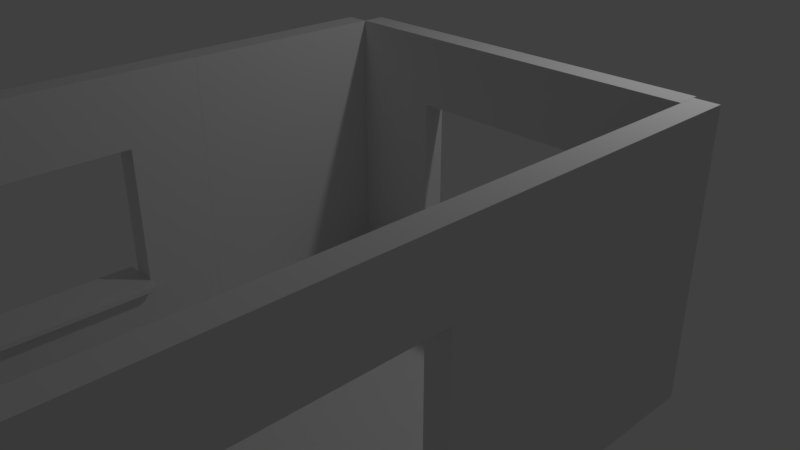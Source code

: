 # Source: House_Test.blend  (saved by Blender 2.78.0; exported with 4.5.12 LTS)
import bpy
from mathutils import Matrix  # noqa: F401  (used for matrix-valued properties, if any)

bpy.ops.wm.read_factory_settings(use_empty=True)
scene = bpy.context.scene
scene.name = 'Scene'

# ---- collections
col_collection_1 = bpy.data.collections.new('Collection 1'); scene.collection.children.link(col_collection_1)

# ---- world
world_world = bpy.data.worlds.new('World'); scene.world = world_world
world_world.color = (0.05088, 0.05088, 0.05088)
world_world.use_sun_shadow = False
world_world.sun_shadow_jitter_overblur = 0.0
world_world.cycles.sampling_method = 'MANUAL'

# ---- cameras
cam_camera = bpy.data.cameras.new('Camera')
cam_camera.clip_end = 100.0
cam_camera.lens = 35.0
cam_camera.sensor_width = 32.0
cam_camera.sensor_height = 18.0
cam_camera.ortho_scale = 7.314
cam_camera.dof.focus_distance = 0.0

# ---- lights
light_lamp = bpy.data.lights.new('Lamp', 'POINT')
light_lamp.transmission_factor = 0.0
light_lamp.cutoff_distance = 30.0
light_lamp.energy = 100.0
light_lamp.shadow_buffer_clip_start = 1.001
light_lamp.shadow_soft_size = 0.1
light_lamp.shadow_maximum_resolution = 0.006
light_lamp.use_absolute_resolution = True

# ---- meshes
me_cube_011 = bpy.data.meshes.new('Cube.011')
me_cube_011.from_pydata([(0.0, 0.0, 0.0), (0.0, 0.0, 2.0), (0.0, 2.0, 0.0), (0.0, 2.0, 2.0), (2.0, 0.0, 0.0), (2.0, 0.0, 2.0), (2.0, 2.0, 0.0), (2.0, 2.0, 2.0)], [], [(0, 1, 3, 2), (2, 3, 7, 6), (6, 7, 5, 4), (4, 5, 1, 0), (2, 6, 4, 0), (7, 3, 1, 5)])
me_cube_011.use_remesh_preserve_volume = False
me_cube_011.use_remesh_preserve_attributes = False
me_cube_011.use_mirror_vertex_groups = False
me_cube_011.update()
me_cube_010 = bpy.data.meshes.new('Cube.010')
me_cube_010.from_pydata([(0.0, 0.0, 0.0), (0.0, 0.0, 2.0), (0.0, 2.0, 0.0), (0.0, 2.0, 2.0), (2.0, 0.0, 0.0), (2.0, 0.0, 2.0), (2.0, 2.0, 0.0), (2.0, 2.0, 2.0)], [], [(0, 1, 3, 2), (2, 3, 7, 6), (6, 7, 5, 4), (4, 5, 1, 0), (2, 6, 4, 0), (7, 3, 1, 5)])
me_cube_010.use_remesh_preserve_volume = False
me_cube_010.use_remesh_preserve_attributes = False
me_cube_010.use_mirror_vertex_groups = False
me_cube_010.update()
me_cube_009 = bpy.data.meshes.new('Cube.009')
me_cube_009.from_pydata([(0.0, 0.0, 0.0), (0.0, 0.0, 2.0), (0.0, 2.0, 0.0), (0.0, 2.0, 2.0), (2.0, 0.0, 0.0), (2.0, 0.0, 2.0), (2.0, 2.0, 0.0), (2.0, 2.0, 2.0)], [], [(0, 1, 3, 2), (2, 3, 7, 6), (6, 7, 5, 4), (4, 5, 1, 0), (2, 6, 4, 0), (7, 3, 1, 5)])
me_cube_009.use_remesh_preserve_volume = False
me_cube_009.use_remesh_preserve_attributes = False
me_cube_009.use_mirror_vertex_groups = False
me_cube_009.update()
me_plane_015 = bpy.data.meshes.new('Plane.015')
me_plane_015.from_pydata([(-1.0, -1.0, 0.0), (1.0, -1.0, 0.0), (-1.0, 1.0, 0.0), (1.0, 1.0, 0.0), (-1.0, 1.0, 0.25), (-1.0, -1.0, 0.25), (1.0, -1.0, 0.25), (1.0, 1.0, 0.25)], [], [(0, 2, 3, 1), (5, 6, 7, 4), (3, 2, 4, 7), (0, 1, 6, 5), (1, 3, 7, 6), (2, 0, 5, 4)])
me_plane_015.use_remesh_preserve_volume = False
me_plane_015.use_remesh_preserve_attributes = False
me_plane_015.use_mirror_vertex_groups = False
me_plane_015.update()
me_plane_014 = bpy.data.meshes.new('Plane.014')
me_plane_014.from_pydata([(-1.0, -1.0, 0.0), (1.0, -1.0, 0.0), (-1.0, 1.0, 0.0), (1.0, 1.0, 0.0), (-1.0, 1.0, 0.25), (-1.0, -1.0, 0.25), (1.0, -1.0, 0.25), (1.0, 1.0, 0.25)], [], [(0, 2, 3, 1), (5, 6, 7, 4), (3, 2, 4, 7), (0, 1, 6, 5), (1, 3, 7, 6), (2, 0, 5, 4)])
me_plane_014.use_remesh_preserve_volume = False
me_plane_014.use_remesh_preserve_attributes = False
me_plane_014.use_mirror_vertex_groups = False
me_plane_014.update()
me_plane_013 = bpy.data.meshes.new('Plane.013')
me_plane_013.from_pydata([(-1.0, -1.0, 0.0), (1.0, -1.0, 0.0), (-1.0, 1.0, 0.0), (1.0, 1.0, 0.0), (-1.0, 1.0, 0.25), (-1.0, -1.0, 0.25), (1.0, -1.0, 0.25), (1.0, 1.0, 0.25)], [], [(0, 2, 3, 1), (5, 6, 7, 4), (3, 2, 4, 7), (0, 1, 6, 5), (1, 3, 7, 6), (2, 0, 5, 4)])
me_plane_013.use_remesh_preserve_volume = False
me_plane_013.use_remesh_preserve_attributes = False
me_plane_013.use_mirror_vertex_groups = False
me_plane_013.update()
me_plane_012 = bpy.data.meshes.new('Plane.012')
me_plane_012.from_pydata([(-1.0, -1.0, 0.0), (1.0, -1.0, 0.0), (-1.0, 1.0, 0.0), (1.0, 1.0, 0.0), (-1.0, 1.0, 0.25), (-1.0, -1.0, 0.25), (1.0, -1.0, 0.25), (1.0, 1.0, 0.25)], [], [(0, 2, 3, 1), (5, 6, 7, 4), (3, 2, 4, 7), (0, 1, 6, 5), (1, 3, 7, 6), (2, 0, 5, 4)])
me_plane_012.use_remesh_preserve_volume = False
me_plane_012.use_remesh_preserve_attributes = False
me_plane_012.use_mirror_vertex_groups = False
me_plane_012.update()
me_plane_011 = bpy.data.meshes.new('Plane.011')
me_plane_011.from_pydata([(-1.0, -1.0, 0.0), (1.0, -1.0, 0.0), (-1.0, 1.0, 0.0), (1.0, 1.0, 0.0), (-1.0, 1.0, 0.25), (-1.0, -1.0, 0.25), (1.0, -1.0, 0.25), (1.0, 1.0, 0.25)], [], [(0, 2, 3, 1), (5, 6, 7, 4), (3, 2, 4, 7), (0, 1, 6, 5), (1, 3, 7, 6), (2, 0, 5, 4)])
me_plane_011.use_remesh_preserve_volume = False
me_plane_011.use_remesh_preserve_attributes = False
me_plane_011.use_mirror_vertex_groups = False
me_plane_011.update()
me_plane_010 = bpy.data.meshes.new('Plane.010')
me_plane_010.from_pydata([(-1.0, -1.0, 0.0), (1.0, -1.0, 0.0), (-1.0, 1.0, 0.0), (1.0, 1.0, 0.0), (-1.0, 1.0, 0.25), (-1.0, -1.0, 0.25), (1.0, -1.0, 0.25), (1.0, 1.0, 0.25)], [], [(0, 2, 3, 1), (5, 6, 7, 4), (3, 2, 4, 7), (0, 1, 6, 5), (1, 3, 7, 6), (2, 0, 5, 4)])
me_plane_010.use_remesh_preserve_volume = False
me_plane_010.use_remesh_preserve_attributes = False
me_plane_010.use_mirror_vertex_groups = False
me_plane_010.update()
me_plane_009 = bpy.data.meshes.new('Plane.009')
me_plane_009.from_pydata([(-1.0, -1.0, 0.0), (1.0, -1.0, 0.0), (-1.0, 1.0, 0.0), (1.0, 1.0, 0.0), (-1.0, 1.0, 0.25), (-1.0, -1.0, 0.25), (1.0, -1.0, 0.25), (1.0, 1.0, 0.25)], [], [(0, 2, 3, 1), (5, 6, 7, 4), (3, 2, 4, 7), (0, 1, 6, 5), (1, 3, 7, 6), (2, 0, 5, 4)])
me_plane_009.use_remesh_preserve_volume = False
me_plane_009.use_remesh_preserve_attributes = False
me_plane_009.use_mirror_vertex_groups = False
me_plane_009.update()
me_vert_009 = bpy.data.meshes.new('Vert.009')
me_vert_009.from_pydata([(0.0, 0.0, 0.0), (3.0, 0.0, 0.0), (3.0, 4.0, 0.0), (0.0, 4.0, 0.0), (1.5, 0.0, 0.0), (3.0, 2.0, 0.0), (1.5, 4.0, 0.0), (0.0, 2.0, 0.0), (2.25, 0.0, 0.25), (2.25, 0.0, 0.0), (3.0, 3.0, 0.0), (0.75, 4.0, 0.0), (0.0, 1.0, 0.0), (0.75, 0.0, 0.0), (3.0, 1.0, 0.0), (2.25, 4.0, 0.0), (0.0, 3.0, 0.0), (2.25, 2.0, 0.0), (0.75, 3.0, -0.15), (1.5, 1.0, 0.0), (1.5, 3.0, 0.0), (0.75, 3.0, 0.0), (0.75, 1.0, 0.0), (2.25, 1.0, 0.0), (2.25, 3.0, 0.0), (3.0, 0.0, 0.25), (3.0, 3.0, 0.25), (3.0, 4.0, 0.25), (0.75, 4.0, 0.25), (0.0, 4.0, 0.25), (0.0, 1.0, 0.25), (0.0, 0.0, 0.25), (0.75, 0.0, 0.25), (1.5, 0.0, 0.25), (3.0, 1.0, 0.25), (3.0, 2.0, 0.25), (2.25, 4.0, 0.25), (1.5, 4.0, 0.25), (0.0, 3.0, 0.25), (0.0, 2.0, 0.25), (2.25, 2.0, 0.25), (1.5, 1.0, 0.25), (0.75, 2.0, 0.25), (1.5, 3.0, 0.25), (0.75, 3.0, 0.25), (0.75, 1.0, 0.25), (2.25, 1.0, 0.25), (2.25, 3.0, 0.25), (3.0, 3.05, 0.0), (0.0, 3.05, 0.0), (3.0, 3.05, 0.25), (1.5, 3.05, 0.0), (0.75, 3.05, 0.0), (2.25, 3.05, 0.0), (0.0, 3.05, 0.25), (1.5, 3.05, 0.25), (0.75, 3.05, 0.25), (2.25, 3.05, 0.25), (2.287, 0.0, 0.0), (2.287, 2.0, 0.0), (2.287, 4.0, 0.0), (2.287, 0.0, 0.25), (2.287, 1.0, 0.0), (2.287, 3.0, 0.0), (2.287, 2.0, 0.25), (2.287, 4.0, 0.25), (2.287, 1.0, 0.25), (2.287, 3.0, 0.25), (2.287, 3.05, 0.25), (2.287, 3.05, 0.0), (0.0, 0.95, 0.0), (0.0, 0.95, 0.25), (1.5, 0.95, 0.0), (3.0, 0.95, 0.0), (0.75, 0.95, 0.0), (2.25, 0.95, 0.0), (1.5, 0.95, 0.25), (3.0, 0.95, 0.25), (0.75, 0.95, 0.25), (2.25, 0.95, 0.25), (2.287, 0.95, 0.25), (2.287, 0.95, 0.0), (0.7125, 4.0, 0.0), (0.7125, 4.0, 0.25), (0.7125, 0.0, 0.0), (0.7125, 2.0, 0.0), (0.7125, 3.0, 0.0), (0.7125, 1.0, 0.0), (0.7125, 0.0, 0.25), (0.7125, 2.0, 0.25), (0.7125, 3.0, 0.25), (0.7125, 1.0, 0.25), (0.7125, 3.05, 0.25), (0.7125, 3.05, 0.0), (0.7125, 0.95, 0.25), (0.7125, 0.95, 0.0), (0.8, 3.0, 0.0), (0.8, 2.0, 0.0), (0.8, 1.0, 0.0), (0.8, 3.0, 0.25), (0.8, 2.0, 0.25), (0.8, 1.0, 0.25), (0.7125, 2.0, 0.0), (0.75, 2.0, 0.0), (0.7125, 3.0, 0.0), (0.75, 3.0, 0.0), (0.7125, 1.0, 0.0), (0.75, 1.0, 0.0), (0.8, 3.0, -0.025), (0.8, 1.0, -0.025), (0.75, 2.0, -0.15), (0.75, 1.0, -0.15), (0.8, 3.0, -0.15), (0.8, 2.0, -0.15), (0.8, 1.0, -0.15), (0.7125, 2.0, 0.25), (0.75, 2.0, 0.25), (0.7125, 3.0, 0.25), (0.75, 3.0, 0.25), (0.7125, 1.0, 0.25), (0.75, 1.0, 0.25), (0.75, 3.0, 0.4), (0.75, 2.0, 0.4), (0.75, 1.0, 0.4), (0.8, 1.0, 0.4), (0.8, 3.0, 0.4), (0.8, 2.0, 0.4), (0.7125, 2.0, -0.1), (0.75, 2.0, -0.1), (0.7125, 3.0, -0.1), (0.75, 3.0, -0.1), (0.7125, 1.0, -0.1), (0.75, 1.0, -0.1), (0.7125, 2.0, 0.35), (0.75, 2.0, 0.35), (0.7125, 3.0, 0.35), (0.75, 3.0, 0.35), (0.7125, 1.0, 0.35), (0.75, 1.0, 0.35)], [], [(69, 60, 2, 48), (62, 59, 5, 14), (90, 89, 115, 117), (52, 11, 6, 51), (56, 55, 37, 28), (22, 87, 106, 107), (93, 82, 11, 52), (74, 22, 19, 72), (95, 87, 22, 74), (87, 85, 102, 106), (81, 62, 14, 73), (72, 19, 23, 75), (66, 34, 35, 64), (59, 63, 10, 5), (68, 50, 27, 65), (51, 6, 15, 53), (92, 56, 28, 83), (78, 76, 41, 45), (94, 78, 45, 91), (89, 91, 119, 115), (80, 77, 34, 66), (76, 79, 46, 41), (64, 35, 26, 67), (55, 57, 36, 37), (60, 65, 27, 2), (19, 41, 46, 23), (21, 96, 108, 105), (4, 33, 32, 13), (49, 54, 29, 3), (9, 8, 33, 4), (5, 35, 34, 14), (23, 46, 40, 17), (10, 26, 35, 5), (22, 45, 41, 19), (6, 37, 36, 15), (11, 28, 37, 6), (7, 39, 38, 16), (24, 47, 43, 20), (58, 61, 8, 9), (12, 30, 39, 7), (17, 40, 47, 24), (48, 50, 26, 10), (84, 88, 31, 0), (101, 124, 123, 45), (20, 43, 44, 21), (82, 83, 28, 11), (73, 77, 25, 1), (70, 71, 30, 12), (2, 27, 50, 48), (16, 38, 54, 49), (43, 47, 57, 55), (90, 44, 56, 92), (20, 51, 53, 24), (67, 26, 50, 68), (86, 93, 52, 21), (44, 43, 55, 56), (21, 52, 51, 20), (63, 69, 48, 10), (24, 53, 69, 63), (47, 67, 68, 57), (1, 25, 61, 58), (15, 36, 65, 60), (40, 64, 67, 47), (79, 80, 66, 46), (57, 68, 65, 36), (17, 24, 63, 59), (46, 66, 64, 40), (75, 23, 62, 81), (23, 17, 59, 62), (53, 15, 60, 69), (9, 75, 81, 58), (8, 61, 80, 79), (0, 31, 71, 70), (14, 34, 77, 73), (33, 8, 79, 76), (61, 25, 77, 80), (88, 32, 78, 94), (32, 33, 76, 78), (4, 72, 75, 9), (58, 81, 73, 1), (84, 95, 74, 13), (13, 74, 72, 4), (0, 70, 95, 84), (31, 88, 94, 71), (16, 49, 93, 86), (38, 90, 92, 54), (3, 29, 83, 82), (13, 32, 88, 84), (30, 91, 89, 39), (71, 94, 91, 30), (54, 92, 83, 29), (12, 7, 85, 87), (70, 12, 87, 95), (49, 3, 82, 93), (7, 16, 86, 85), (39, 89, 90, 38), (96, 99, 100, 97), (97, 100, 101, 98), (21, 44, 99, 96), (44, 121, 125, 99), (45, 22, 98, 101), (107, 106, 131, 132), (106, 102, 127, 131), (109, 107, 111, 114), (103, 105, 18, 110), (98, 22, 107, 109), (109, 114, 113, 97, 98), (86, 21, 105, 104), (85, 86, 104, 102), (110, 18, 112, 113), (111, 110, 113, 114), (105, 108, 112, 18), (107, 103, 110, 111), (100, 126, 124, 101), (42, 44, 118, 116), (97, 113, 112, 108, 96), (45, 123, 122, 42), (100, 99, 125, 126), (119, 120, 138, 137), (115, 119, 137, 133), (122, 123, 124, 126), (121, 122, 126, 125), (45, 42, 116, 120), (44, 90, 117, 118), (91, 45, 120, 119), (42, 122, 121, 44), (127, 129, 130, 128), (131, 127, 128, 132), (104, 105, 130, 129), (102, 104, 129, 127), (103, 107, 132, 128), (105, 103, 128, 130), (133, 134, 136, 135), (137, 138, 134, 133), (118, 117, 135, 136), (117, 115, 133, 135), (120, 116, 134, 138), (116, 118, 136, 134)])
me_vert_009.use_remesh_preserve_volume = False
me_vert_009.use_remesh_preserve_attributes = False
me_vert_009.use_mirror_vertex_groups = False
me_vert_009.update()
me_vert_008 = bpy.data.meshes.new('Vert.008')
me_vert_008.from_pydata([(0.0, 0.0, 0.0), (3.0, 0.0, 0.0), (3.0, 4.0, 0.0), (0.0, 4.0, 0.0), (1.5, 0.0, 0.0), (3.0, 2.0, 0.0), (1.5, 4.0, 0.0), (0.0, 2.0, 0.0), (2.25, 0.0, 0.25), (2.25, 0.0, 0.0), (3.0, 3.0, 0.0), (0.75, 4.0, 0.0), (0.0, 1.0, 0.0), (0.75, 0.0, 0.0), (3.0, 1.0, 0.0), (2.25, 4.0, 0.0), (0.0, 3.0, 0.0), (2.25, 2.0, 0.0), (0.75, 3.0, -0.15), (1.5, 1.0, 0.0), (1.5, 3.0, 0.0), (0.75, 3.0, 0.0), (0.75, 1.0, 0.0), (2.25, 1.0, 0.0), (2.25, 3.0, 0.0), (3.0, 0.0, 0.25), (3.0, 3.0, 0.25), (3.0, 4.0, 0.25), (0.75, 4.0, 0.25), (0.0, 4.0, 0.25), (0.0, 1.0, 0.25), (0.0, 0.0, 0.25), (0.75, 0.0, 0.25), (1.5, 0.0, 0.25), (3.0, 1.0, 0.25), (3.0, 2.0, 0.25), (2.25, 4.0, 0.25), (1.5, 4.0, 0.25), (0.0, 3.0, 0.25), (0.0, 2.0, 0.25), (2.25, 2.0, 0.25), (1.5, 1.0, 0.25), (0.75, 2.0, 0.25), (1.5, 3.0, 0.25), (0.75, 3.0, 0.25), (0.75, 1.0, 0.25), (2.25, 1.0, 0.25), (2.25, 3.0, 0.25), (3.0, 3.05, 0.0), (0.0, 3.05, 0.0), (3.0, 3.05, 0.25), (1.5, 3.05, 0.0), (0.75, 3.05, 0.0), (2.25, 3.05, 0.0), (0.0, 3.05, 0.25), (1.5, 3.05, 0.25), (0.75, 3.05, 0.25), (2.25, 3.05, 0.25), (2.287, 0.0, 0.0), (2.287, 2.0, 0.0), (2.287, 4.0, 0.0), (2.287, 0.0, 0.25), (2.287, 1.0, 0.0), (2.287, 3.0, 0.0), (2.287, 2.0, 0.25), (2.287, 4.0, 0.25), (2.287, 1.0, 0.25), (2.287, 3.0, 0.25), (2.287, 3.05, 0.25), (2.287, 3.05, 0.0), (0.0, 0.95, 0.0), (0.0, 0.95, 0.25), (1.5, 0.95, 0.0), (3.0, 0.95, 0.0), (0.75, 0.95, 0.0), (2.25, 0.95, 0.0), (1.5, 0.95, 0.25), (3.0, 0.95, 0.25), (0.75, 0.95, 0.25), (2.25, 0.95, 0.25), (2.287, 0.95, 0.25), (2.287, 0.95, 0.0), (0.7125, 4.0, 0.0), (0.7125, 4.0, 0.25), (0.7125, 0.0, 0.0), (0.7125, 2.0, 0.0), (0.7125, 3.0, 0.0), (0.7125, 1.0, 0.0), (0.7125, 0.0, 0.25), (0.7125, 2.0, 0.25), (0.7125, 3.0, 0.25), (0.7125, 1.0, 0.25), (0.7125, 3.05, 0.25), (0.7125, 3.05, 0.0), (0.7125, 0.95, 0.25), (0.7125, 0.95, 0.0), (0.8, 3.0, 0.0), (0.8, 2.0, 0.0), (0.8, 1.0, 0.0), (0.8, 3.0, 0.25), (0.8, 2.0, 0.25), (0.8, 1.0, 0.25), (0.7125, 2.0, 0.0), (0.75, 2.0, 0.0), (0.7125, 3.0, 0.0), (0.75, 3.0, 0.0), (0.7125, 1.0, 0.0), (0.75, 1.0, 0.0), (0.8, 3.0, -0.025), (0.8, 1.0, -0.025), (0.75, 2.0, -0.15), (0.75, 1.0, -0.15), (0.8, 3.0, -0.15), (0.8, 2.0, -0.15), (0.8, 1.0, -0.15), (0.7125, 2.0, 0.25), (0.75, 2.0, 0.25), (0.7125, 3.0, 0.25), (0.75, 3.0, 0.25), (0.7125, 1.0, 0.25), (0.75, 1.0, 0.25), (0.75, 3.0, 0.4), (0.75, 2.0, 0.4), (0.75, 1.0, 0.4), (0.8, 1.0, 0.4), (0.8, 3.0, 0.4), (0.8, 2.0, 0.4), (0.7125, 2.0, -0.1), (0.75, 2.0, -0.1), (0.7125, 3.0, -0.1), (0.75, 3.0, -0.1), (0.7125, 1.0, -0.1), (0.75, 1.0, -0.1), (0.7125, 2.0, 0.35), (0.75, 2.0, 0.35), (0.7125, 3.0, 0.35), (0.75, 3.0, 0.35), (0.7125, 1.0, 0.35), (0.75, 1.0, 0.35)], [], [(69, 60, 2, 48), (62, 59, 5, 14), (90, 89, 115, 117), (52, 11, 6, 51), (56, 55, 37, 28), (22, 87, 106, 107), (93, 82, 11, 52), (74, 22, 19, 72), (95, 87, 22, 74), (87, 85, 102, 106), (81, 62, 14, 73), (72, 19, 23, 75), (66, 34, 35, 64), (59, 63, 10, 5), (68, 50, 27, 65), (51, 6, 15, 53), (92, 56, 28, 83), (78, 76, 41, 45), (94, 78, 45, 91), (89, 91, 119, 115), (80, 77, 34, 66), (76, 79, 46, 41), (64, 35, 26, 67), (55, 57, 36, 37), (60, 65, 27, 2), (19, 41, 46, 23), (21, 96, 108, 105), (4, 33, 32, 13), (49, 54, 29, 3), (9, 8, 33, 4), (5, 35, 34, 14), (23, 46, 40, 17), (10, 26, 35, 5), (22, 45, 41, 19), (6, 37, 36, 15), (11, 28, 37, 6), (7, 39, 38, 16), (24, 47, 43, 20), (58, 61, 8, 9), (12, 30, 39, 7), (17, 40, 47, 24), (48, 50, 26, 10), (84, 88, 31, 0), (101, 124, 123, 45), (20, 43, 44, 21), (82, 83, 28, 11), (73, 77, 25, 1), (70, 71, 30, 12), (2, 27, 50, 48), (16, 38, 54, 49), (43, 47, 57, 55), (90, 44, 56, 92), (20, 51, 53, 24), (67, 26, 50, 68), (86, 93, 52, 21), (44, 43, 55, 56), (21, 52, 51, 20), (63, 69, 48, 10), (24, 53, 69, 63), (47, 67, 68, 57), (1, 25, 61, 58), (15, 36, 65, 60), (40, 64, 67, 47), (79, 80, 66, 46), (57, 68, 65, 36), (17, 24, 63, 59), (46, 66, 64, 40), (75, 23, 62, 81), (23, 17, 59, 62), (53, 15, 60, 69), (9, 75, 81, 58), (8, 61, 80, 79), (0, 31, 71, 70), (14, 34, 77, 73), (33, 8, 79, 76), (61, 25, 77, 80), (88, 32, 78, 94), (32, 33, 76, 78), (4, 72, 75, 9), (58, 81, 73, 1), (84, 95, 74, 13), (13, 74, 72, 4), (0, 70, 95, 84), (31, 88, 94, 71), (16, 49, 93, 86), (38, 90, 92, 54), (3, 29, 83, 82), (13, 32, 88, 84), (30, 91, 89, 39), (71, 94, 91, 30), (54, 92, 83, 29), (12, 7, 85, 87), (70, 12, 87, 95), (49, 3, 82, 93), (7, 16, 86, 85), (39, 89, 90, 38), (96, 99, 100, 97), (97, 100, 101, 98), (21, 44, 99, 96), (44, 121, 125, 99), (45, 22, 98, 101), (107, 106, 131, 132), (106, 102, 127, 131), (109, 107, 111, 114), (103, 105, 18, 110), (98, 22, 107, 109), (109, 114, 113, 97, 98), (86, 21, 105, 104), (85, 86, 104, 102), (110, 18, 112, 113), (111, 110, 113, 114), (105, 108, 112, 18), (107, 103, 110, 111), (100, 126, 124, 101), (42, 44, 118, 116), (97, 113, 112, 108, 96), (45, 123, 122, 42), (100, 99, 125, 126), (119, 120, 138, 137), (115, 119, 137, 133), (122, 123, 124, 126), (121, 122, 126, 125), (45, 42, 116, 120), (44, 90, 117, 118), (91, 45, 120, 119), (42, 122, 121, 44), (127, 129, 130, 128), (131, 127, 128, 132), (104, 105, 130, 129), (102, 104, 129, 127), (103, 107, 132, 128), (105, 103, 128, 130), (133, 134, 136, 135), (137, 138, 134, 133), (118, 117, 135, 136), (117, 115, 133, 135), (120, 116, 134, 138), (116, 118, 136, 134)])
me_vert_008.use_remesh_preserve_volume = False
me_vert_008.use_remesh_preserve_attributes = False
me_vert_008.use_mirror_vertex_groups = False
me_vert_008.update()
me_cube_008 = bpy.data.meshes.new('Cube.008')
me_cube_008.from_pydata([(0.0, 0.0, 0.0), (0.0, 0.0, 2.0), (0.0, 2.0, 0.0), (0.0, 2.0, 2.0), (2.0, 0.0, 0.0), (2.0, 0.0, 2.0), (2.0, 2.0, 0.0), (2.0, 2.0, 2.0)], [], [(0, 1, 3, 2), (2, 3, 7, 6), (6, 7, 5, 4), (4, 5, 1, 0), (2, 6, 4, 0), (7, 3, 1, 5)])
me_cube_008.use_remesh_preserve_volume = False
me_cube_008.use_remesh_preserve_attributes = False
me_cube_008.use_mirror_vertex_groups = False
me_cube_008.update()
me_vert_006 = bpy.data.meshes.new('Vert.006')
me_vert_006.from_pydata([(0.0, 0.0, 0.0), (3.0, 0.0, 0.0), (3.0, 4.0, 0.0), (0.0, 4.0, 0.0), (1.5, 0.0, 0.0), (3.0, 2.0, 0.0), (1.5, 4.0, 0.0), (0.0, 2.0, 0.0), (2.25, 0.0, 0.25), (2.25, 0.0, 0.0), (3.0, 3.0, 0.0), (0.75, 4.0, 0.0), (0.0, 1.0, 0.0), (0.75, 0.0, 0.0), (3.0, 1.0, 0.0), (2.25, 4.0, 0.0), (0.0, 3.0, 0.0), (2.25, 2.0, 0.0), (0.75, 3.0, -0.15), (1.5, 1.0, 0.0), (1.5, 3.0, 0.0), (0.75, 3.0, 0.0), (0.75, 1.0, 0.0), (2.25, 1.0, 0.0), (2.25, 3.0, 0.0), (3.0, 0.0, 0.25), (3.0, 3.0, 0.25), (3.0, 4.0, 0.25), (0.75, 4.0, 0.25), (0.0, 4.0, 0.25), (0.0, 1.0, 0.25), (0.0, 0.0, 0.25), (0.75, 0.0, 0.25), (1.5, 0.0, 0.25), (3.0, 1.0, 0.25), (3.0, 2.0, 0.25), (2.25, 4.0, 0.25), (1.5, 4.0, 0.25), (0.0, 3.0, 0.25), (0.0, 2.0, 0.25), (2.25, 2.0, 0.25), (1.5, 1.0, 0.25), (0.75, 2.0, 0.25), (1.5, 3.0, 0.25), (0.75, 3.0, 0.25), (0.75, 1.0, 0.25), (2.25, 1.0, 0.25), (2.25, 3.0, 0.25), (3.0, 3.05, 0.0), (0.0, 3.05, 0.0), (3.0, 3.05, 0.25), (1.5, 3.05, 0.0), (0.75, 3.05, 0.0), (2.25, 3.05, 0.0), (0.0, 3.05, 0.25), (1.5, 3.05, 0.25), (0.75, 3.05, 0.25), (2.25, 3.05, 0.25), (2.287, 0.0, 0.0), (2.287, 2.0, 0.0), (2.287, 4.0, 0.0), (2.287, 0.0, 0.25), (2.287, 1.0, 0.0), (2.287, 3.0, 0.0), (2.287, 2.0, 0.25), (2.287, 4.0, 0.25), (2.287, 1.0, 0.25), (2.287, 3.0, 0.25), (2.287, 3.05, 0.25), (2.287, 3.05, 0.0), (0.0, 0.95, 0.0), (0.0, 0.95, 0.25), (1.5, 0.95, 0.0), (3.0, 0.95, 0.0), (0.75, 0.95, 0.0), (2.25, 0.95, 0.0), (1.5, 0.95, 0.25), (3.0, 0.95, 0.25), (0.75, 0.95, 0.25), (2.25, 0.95, 0.25), (2.287, 0.95, 0.25), (2.287, 0.95, 0.0), (0.7125, 4.0, 0.0), (0.7125, 4.0, 0.25), (0.7125, 0.0, 0.0), (0.7125, 2.0, 0.0), (0.7125, 3.0, 0.0), (0.7125, 1.0, 0.0), (0.7125, 0.0, 0.25), (0.7125, 2.0, 0.25), (0.7125, 3.0, 0.25), (0.7125, 1.0, 0.25), (0.7125, 3.05, 0.25), (0.7125, 3.05, 0.0), (0.7125, 0.95, 0.25), (0.7125, 0.95, 0.0), (0.8, 3.0, 0.0), (0.8, 2.0, 0.0), (0.8, 1.0, 0.0), (0.8, 3.0, 0.25), (0.8, 2.0, 0.25), (0.8, 1.0, 0.25), (0.7125, 2.0, 0.0), (0.75, 2.0, 0.0), (0.7125, 3.0, 0.0), (0.75, 3.0, 0.0), (0.7125, 1.0, 0.0), (0.75, 1.0, 0.0), (0.8, 3.0, -0.025), (0.8, 1.0, -0.025), (0.75, 2.0, -0.15), (0.75, 1.0, -0.15), (0.8, 3.0, -0.15), (0.8, 2.0, -0.15), (0.8, 1.0, -0.15), (0.7125, 2.0, 0.25), (0.75, 2.0, 0.25), (0.7125, 3.0, 0.25), (0.75, 3.0, 0.25), (0.7125, 1.0, 0.25), (0.75, 1.0, 0.25), (0.75, 3.0, 0.4), (0.75, 2.0, 0.4), (0.75, 1.0, 0.4), (0.8, 1.0, 0.4), (0.8, 3.0, 0.4), (0.8, 2.0, 0.4), (0.7125, 2.0, -0.1), (0.75, 2.0, -0.1), (0.7125, 3.0, -0.1), (0.75, 3.0, -0.1), (0.7125, 1.0, -0.1), (0.75, 1.0, -0.1), (0.7125, 2.0, 0.35), (0.75, 2.0, 0.35), (0.7125, 3.0, 0.35), (0.75, 3.0, 0.35), (0.7125, 1.0, 0.35), (0.75, 1.0, 0.35)], [], [(69, 60, 2, 48), (62, 59, 5, 14), (90, 89, 115, 117), (52, 11, 6, 51), (56, 55, 37, 28), (22, 87, 106, 107), (93, 82, 11, 52), (74, 22, 19, 72), (95, 87, 22, 74), (87, 85, 102, 106), (81, 62, 14, 73), (72, 19, 23, 75), (66, 34, 35, 64), (59, 63, 10, 5), (68, 50, 27, 65), (51, 6, 15, 53), (92, 56, 28, 83), (78, 76, 41, 45), (94, 78, 45, 91), (89, 91, 119, 115), (80, 77, 34, 66), (76, 79, 46, 41), (64, 35, 26, 67), (55, 57, 36, 37), (60, 65, 27, 2), (19, 41, 46, 23), (21, 96, 108, 105), (4, 33, 32, 13), (49, 54, 29, 3), (9, 8, 33, 4), (5, 35, 34, 14), (23, 46, 40, 17), (10, 26, 35, 5), (22, 45, 41, 19), (6, 37, 36, 15), (11, 28, 37, 6), (7, 39, 38, 16), (24, 47, 43, 20), (58, 61, 8, 9), (12, 30, 39, 7), (17, 40, 47, 24), (48, 50, 26, 10), (84, 88, 31, 0), (101, 124, 123, 45), (20, 43, 44, 21), (82, 83, 28, 11), (73, 77, 25, 1), (70, 71, 30, 12), (2, 27, 50, 48), (16, 38, 54, 49), (43, 47, 57, 55), (90, 44, 56, 92), (20, 51, 53, 24), (67, 26, 50, 68), (86, 93, 52, 21), (44, 43, 55, 56), (21, 52, 51, 20), (63, 69, 48, 10), (24, 53, 69, 63), (47, 67, 68, 57), (1, 25, 61, 58), (15, 36, 65, 60), (40, 64, 67, 47), (79, 80, 66, 46), (57, 68, 65, 36), (17, 24, 63, 59), (46, 66, 64, 40), (75, 23, 62, 81), (23, 17, 59, 62), (53, 15, 60, 69), (9, 75, 81, 58), (8, 61, 80, 79), (0, 31, 71, 70), (14, 34, 77, 73), (33, 8, 79, 76), (61, 25, 77, 80), (88, 32, 78, 94), (32, 33, 76, 78), (4, 72, 75, 9), (58, 81, 73, 1), (84, 95, 74, 13), (13, 74, 72, 4), (0, 70, 95, 84), (31, 88, 94, 71), (16, 49, 93, 86), (38, 90, 92, 54), (3, 29, 83, 82), (13, 32, 88, 84), (30, 91, 89, 39), (71, 94, 91, 30), (54, 92, 83, 29), (12, 7, 85, 87), (70, 12, 87, 95), (49, 3, 82, 93), (7, 16, 86, 85), (39, 89, 90, 38), (96, 99, 100, 97), (97, 100, 101, 98), (21, 44, 99, 96), (44, 121, 125, 99), (45, 22, 98, 101), (107, 106, 131, 132), (106, 102, 127, 131), (109, 107, 111, 114), (103, 105, 18, 110), (98, 22, 107, 109), (109, 114, 113, 97, 98), (86, 21, 105, 104), (85, 86, 104, 102), (110, 18, 112, 113), (111, 110, 113, 114), (105, 108, 112, 18), (107, 103, 110, 111), (100, 126, 124, 101), (42, 44, 118, 116), (97, 113, 112, 108, 96), (45, 123, 122, 42), (100, 99, 125, 126), (119, 120, 138, 137), (115, 119, 137, 133), (122, 123, 124, 126), (121, 122, 126, 125), (45, 42, 116, 120), (44, 90, 117, 118), (91, 45, 120, 119), (42, 122, 121, 44), (127, 129, 130, 128), (131, 127, 128, 132), (104, 105, 130, 129), (102, 104, 129, 127), (103, 107, 132, 128), (105, 103, 128, 130), (133, 134, 136, 135), (137, 138, 134, 133), (118, 117, 135, 136), (117, 115, 133, 135), (120, 116, 134, 138), (116, 118, 136, 134)])
me_vert_006.use_remesh_preserve_volume = False
me_vert_006.use_remesh_preserve_attributes = False
me_vert_006.use_mirror_vertex_groups = False
me_vert_006.update()
me_vert_007 = bpy.data.meshes.new('Vert.007')
me_vert_007.from_pydata([(0.0, 0.0, 0.0), (0.0, 1.0, 0.0), (2.0, 1.0, 0.0), (2.0, 2.0, 0.0), (0.0, 2.0, 0.0), (0.0, 4.0, 0.0), (3.0, 4.0, 0.0), (3.0, 0.0, 0.0), (0.0, 0.0, 0.25), (0.0, 1.0, 0.25), (2.0, 1.0, 0.25), (2.0, 2.0, 0.25), (0.0, 2.0, 0.25), (0.0, 4.0, 0.25), (3.0, 4.0, 0.25), (3.0, 0.0, 0.25)], [], [(0, 1, 2, 3, 4, 5, 6, 7), (8, 15, 14, 13, 12, 11, 10, 9), (1, 0, 8, 9), (0, 7, 15, 8), (6, 5, 13, 14), (4, 3, 11, 12), (2, 1, 9, 10), (7, 6, 14, 15), (5, 4, 12, 13), (3, 2, 10, 11)])
me_vert_007.use_remesh_preserve_volume = False
me_vert_007.use_remesh_preserve_attributes = False
me_vert_007.use_mirror_vertex_groups = False
me_vert_007.update()
me_plane_008 = bpy.data.meshes.new('Plane.008')
me_plane_008.from_pydata([(-1.0, -1.0, 0.0), (1.0, -1.0, 0.0), (-1.0, 1.0, 0.0), (1.0, 1.0, 0.0), (-1.0, 1.0, 0.25), (-1.0, -1.0, 0.25), (1.0, -1.0, 0.25), (1.0, 1.0, 0.25)], [], [(0, 2, 3, 1), (5, 6, 7, 4), (3, 2, 4, 7), (0, 1, 6, 5), (1, 3, 7, 6), (2, 0, 5, 4)])
me_plane_008.use_remesh_preserve_volume = False
me_plane_008.use_remesh_preserve_attributes = False
me_plane_008.use_mirror_vertex_groups = False
me_plane_008.update()

# ---- objects
ob_corner_piece_003 = bpy.data.objects.new('Corner Piece.003', me_cube_011)
ob_corner_piece_002 = bpy.data.objects.new('Corner Piece.002', me_cube_010)
ob_corner_piece_001 = bpy.data.objects.new('Corner Piece.001', me_cube_009)
ob_sm_square_2x2x0_006 = bpy.data.objects.new('SM_Square_2x2x0.006', me_plane_015)
ob_sm_square_2x2x0_005 = bpy.data.objects.new('SM_Square_2x2x0.005', me_plane_014)
ob_sm_square_2x2x0_004 = bpy.data.objects.new('SM_Square_2x2x0.004', me_plane_013)
ob_sm_square_2x2x0_003 = bpy.data.objects.new('SM_Square_2x2x0.003', me_plane_012)
ob_sm_square_2x2x0_002 = bpy.data.objects.new('SM_Square_2x2x0.002', me_plane_011)
ob_sm_square_2x2x0_001 = bpy.data.objects.new('SM_Square_2x2x0.001', me_plane_010)
ob_sm_square_2x2x0_000 = bpy.data.objects.new('SM_Square_2x2x0.000', me_plane_009)
ob_sm_wall_window_detail_4x3x0_001 = bpy.data.objects.new('SM_Wall_Window_Detail_4x3x0.001', me_vert_009)
ob_sm_wall_window_detail_4x3x0_000 = bpy.data.objects.new('SM_Wall_Window_Detail_4x3x0.000', me_vert_008)
ob_room_test = bpy.data.objects.new('Room Test', None)
ob_lamp = bpy.data.objects.new('Lamp', light_lamp)
ob_camera = bpy.data.objects.new('Camera', cam_camera)
ob_corner_piece = bpy.data.objects.new('Corner Piece', me_cube_008)
ob_sm_wall_window_detail_4x3x0_25 = bpy.data.objects.new('SM_Wall_Window_Detail_4x3x0.25', me_vert_006)
ob_sm_wall_door_4x3x0_25 = bpy.data.objects.new('SM_Wall_Door_4x3x0.25', me_vert_007)
ob_sm_square_2x2x0_25 = bpy.data.objects.new('SM_Square_2x2x0.25', me_plane_008)

# ---- transforms, parenting, visibility, modifiers, constraints
ob_corner_piece_003.location = (2.623e-07, -6.0, 0.0)
ob_corner_piece_003.rotation_euler = (0.0, -0.0, 3.142)
ob_corner_piece_003.scale = (0.125, 1.1, 1.5)
ob_corner_piece_003.lineart.crease_threshold = 0.0
ob_corner_piece_002.location = (-2.623e-07, 0.0, 0.0)
ob_corner_piece_002.rotation_euler = (0.0, -0.0, 3.142)
ob_corner_piece_002.scale = (0.125, 1.1, 1.5)
ob_corner_piece_002.lineart.crease_threshold = 0.0
ob_corner_piece_001.location = (4.0, -8.0, 0.0)
ob_corner_piece_001.scale = (0.125, 1.1, 1.5)
ob_corner_piece_001.lineart.crease_threshold = 0.0
ob_sm_square_2x2x0_006.location = (1.0, -7.0, -0.25)
ob_sm_square_2x2x0_006.lineart.crease_threshold = 0.0
ob_sm_square_2x2x0_005.location = (3.0, -7.0, -0.25)
ob_sm_square_2x2x0_005.lineart.crease_threshold = 0.0
ob_sm_square_2x2x0_004.location = (3.0, -5.0, -0.25)
ob_sm_square_2x2x0_004.lineart.crease_threshold = 0.0
ob_sm_square_2x2x0_003.location = (1.0, -5.0, -0.25)
ob_sm_square_2x2x0_003.lineart.crease_threshold = 0.0
ob_sm_square_2x2x0_002.location = (1.0, -3.0, -0.25)
ob_sm_square_2x2x0_002.lineart.crease_threshold = 0.0
ob_sm_square_2x2x0_001.location = (3.0, -3.0, -0.25)
ob_sm_square_2x2x0_001.lineart.crease_threshold = 0.0
ob_sm_square_2x2x0_000.location = (3.0, -1.0, -0.25)
ob_sm_square_2x2x0_000.lineart.crease_threshold = 0.0
ob_sm_wall_window_detail_4x3x0_001.location = (4.0, -2.0, 0.0)
ob_sm_wall_window_detail_4x3x0_001.rotation_euler = (3.142, -1.571, 0.0)
ob_sm_wall_window_detail_4x3x0_001.lineart.crease_threshold = 0.0
ob_sm_wall_window_detail_4x3x0_000.location = (0.0, -6.0, 0.0)
ob_sm_wall_window_detail_4x3x0_000.rotation_euler = (-0.0, -1.571, 0.0)
ob_sm_wall_window_detail_4x3x0_000.lineart.crease_threshold = 0.0
ob_room_test.location = (0.0, 0.0, 0.0)
ob_room_test.empty_image_offset = (0.0, 0.0)
ob_room_test.lineart.crease_threshold = 0.0
ob_lamp.location = (4.076, 1.005, 5.904)
ob_lamp.rotation_euler = (0.6503, 0.05522, 1.866)
ob_lamp.lock_rotations_4d = False
ob_lamp.empty_display_type = 'ARROWS'
ob_lamp.color = (0.0, 0.0, 0.0, 0.0)
ob_lamp.lineart.crease_threshold = 0.0
ob_camera.location = (7.481, -6.508, 5.344)
ob_camera.rotation_euler = (1.109, 0.0, 0.8149)
ob_camera.lock_rotations_4d = False
ob_camera.empty_display_type = 'ARROWS'
ob_camera.color = (0.0, 0.0, 0.0, 0.0)
ob_camera.display_type = 'WIRE'
ob_camera.lineart.crease_threshold = 0.0
ob_corner_piece.location = (4.0, -2.0, 0.0)
ob_corner_piece.scale = (0.125, 1.1, 1.5)
ob_corner_piece.lineart.crease_threshold = 0.0
ob_sm_wall_window_detail_4x3x0_25.location = (0.0, 0.0, 0.0)
ob_sm_wall_window_detail_4x3x0_25.rotation_euler = (-1.571, -1.571, 0.0)
ob_sm_wall_window_detail_4x3x0_25.lineart.crease_threshold = 0.0
ob_sm_wall_door_4x3x0_25.location = (4.0, -8.0, 0.0)
ob_sm_wall_door_4x3x0_25.rotation_euler = (1.571, -1.571, 0.0)
ob_sm_wall_door_4x3x0_25.lineart.crease_threshold = 0.0
ob_sm_square_2x2x0_25.location = (1.0, -1.0, -0.25)
ob_sm_square_2x2x0_25.lineart.crease_threshold = 0.0

# ---- collection membership
col_collection_1.objects.link(ob_corner_piece_003)
col_collection_1.objects.link(ob_corner_piece_002)
col_collection_1.objects.link(ob_corner_piece_001)
col_collection_1.objects.link(ob_sm_square_2x2x0_006)
col_collection_1.objects.link(ob_sm_square_2x2x0_005)
col_collection_1.objects.link(ob_sm_square_2x2x0_004)
col_collection_1.objects.link(ob_sm_square_2x2x0_003)
col_collection_1.objects.link(ob_sm_square_2x2x0_002)
col_collection_1.objects.link(ob_sm_square_2x2x0_001)
col_collection_1.objects.link(ob_sm_square_2x2x0_000)
col_collection_1.objects.link(ob_sm_wall_window_detail_4x3x0_001)
col_collection_1.objects.link(ob_sm_wall_window_detail_4x3x0_000)
col_collection_1.objects.link(ob_room_test)
col_collection_1.objects.link(ob_lamp)
col_collection_1.objects.link(ob_camera)
col_collection_1.objects.link(ob_corner_piece)
col_collection_1.objects.link(ob_sm_wall_window_detail_4x3x0_25)
col_collection_1.objects.link(ob_sm_wall_door_4x3x0_25)
col_collection_1.objects.link(ob_sm_square_2x2x0_25)

# ---- scene / render settings (as saved in the file)
scene.camera = ob_camera
scene.frame_start = 1; scene.frame_end = 250; scene.frame_set(1)
scene.render.engine = 'CYCLES'
scene.render.resolution_percentage = 50
scene.render.dither_intensity = 0.0
scene.cycles.use_denoising = False
scene.cycles.samples = 128
scene.cycles.sampling_pattern = 'TABULATED_SOBOL'
scene.cycles.light_sampling_threshold = 0.0
scene.cycles.use_adaptive_sampling = False
scene.cycles.use_light_tree = False
scene.cycles.blur_glossy = 0.0
scene.cycles.sample_clamp_indirect = 0.0
scene.view_settings.view_transform = 'Standard'
bpy.context.view_layer.update()
